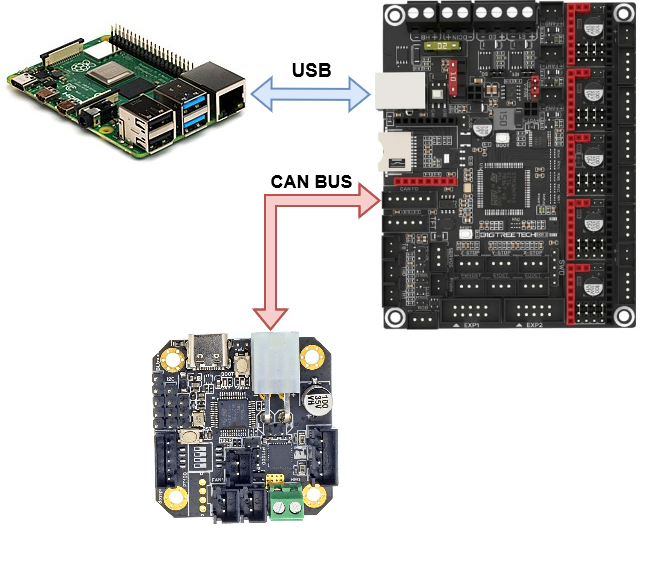

The diagram above was exported from draw.io. Its source (the exported page's mxGraphModel, read from the mxfile embedded in the PNG):
<mxGraphModel dx="1434" dy="754" grid="1" gridSize="10" guides="1" tooltips="1" connect="1" arrows="1" fold="1" page="1" pageScale="1" pageWidth="850" pageHeight="1100" math="0" shadow="0">
  <root>
    <mxCell id="0" />
    <mxCell id="1" parent="0" />
    <mxCell id="yR4TtLezTC6f0NDB3wzy-3" value="" style="shape=image;imageAspect=0;aspect=fixed;verticalLabelPosition=bottom;verticalAlign=top;image=https://c-3d.niceshops.com/upload/image/product/large/default/22419_e1fee3e4.512x512.jpg;rotation=90;" vertex="1" parent="1">
      <mxGeometry x="390" y="110" width="330" height="330" as="geometry" />
    </mxCell>
    <mxCell id="yR4TtLezTC6f0NDB3wzy-2" value="" style="shape=image;imageAspect=0;aspect=fixed;verticalLabelPosition=bottom;verticalAlign=top;image=https://upload.wikimedia.org/wikipedia/commons/thumb/f/f1/Raspberry_Pi_4_Model_B_-_Side.jpg/250px-Raspberry_Pi_4_Model_B_-_Side.jpg;" vertex="1" parent="1">
      <mxGeometry x="50" y="130" width="250" height="147" as="geometry" />
    </mxCell>
    <mxCell id="yR4TtLezTC6f0NDB3wzy-4" value="" style="shape=image;imageAspect=0;aspect=fixed;verticalLabelPosition=bottom;verticalAlign=top;image=https://lab4450.com/wp-content/uploads/2022/08/ebb42-min.png;rotation=-180;" vertex="1" parent="1">
      <mxGeometry x="145" y="410" width="280" height="280" as="geometry" />
    </mxCell>
    <mxCell id="yR4TtLezTC6f0NDB3wzy-5" value="" style="shape=flexArrow;endArrow=classic;startArrow=classic;html=1;rounded=0;exitX=1;exitY=0.5;exitDx=0;exitDy=0;strokeWidth=2;strokeColor=#6c8ebf;fillColor=#dae8fc;" edge="1" parent="1" source="yR4TtLezTC6f0NDB3wzy-2">
      <mxGeometry width="100" height="100" relative="1" as="geometry">
        <mxPoint x="370" y="440" as="sourcePoint" />
        <mxPoint x="420" y="204" as="targetPoint" />
      </mxGeometry>
    </mxCell>
    <mxCell id="yR4TtLezTC6f0NDB3wzy-6" value="&lt;div style=&quot;font-size: 13px;&quot;&gt;&lt;font style=&quot;font-size: 19px;&quot;&gt;&lt;b&gt;USB&lt;/b&gt;&lt;/font&gt;&lt;/div&gt;" style="edgeLabel;html=1;align=center;verticalAlign=middle;resizable=0;points=[];" vertex="1" connectable="0" parent="yR4TtLezTC6f0NDB3wzy-5">
      <mxGeometry x="-0.1834" y="1" relative="1" as="geometry">
        <mxPoint x="11" y="-23" as="offset" />
      </mxGeometry>
    </mxCell>
    <mxCell id="yR4TtLezTC6f0NDB3wzy-7" value="" style="shape=flexArrow;endArrow=classic;startArrow=classic;html=1;rounded=0;fillColor=#f8cecc;strokeColor=#b85450;strokeWidth=2;" edge="1" parent="1">
      <mxGeometry width="100" height="100" relative="1" as="geometry">
        <mxPoint x="320" y="440" as="sourcePoint" />
        <mxPoint x="430" y="310" as="targetPoint" />
        <Array as="points">
          <mxPoint x="320" y="310" />
        </Array>
      </mxGeometry>
    </mxCell>
    <mxCell id="yR4TtLezTC6f0NDB3wzy-8" value="&lt;font style=&quot;font-size: 18px;&quot;&gt;&lt;b&gt;CAN BUS&lt;/b&gt;&lt;br&gt;&lt;/font&gt;" style="edgeLabel;html=1;align=center;verticalAlign=middle;resizable=0;points=[];" vertex="1" connectable="0" parent="yR4TtLezTC6f0NDB3wzy-7">
      <mxGeometry x="0.2083" y="5" relative="1" as="geometry">
        <mxPoint x="25" y="-15" as="offset" />
      </mxGeometry>
    </mxCell>
  </root>
</mxGraphModel>